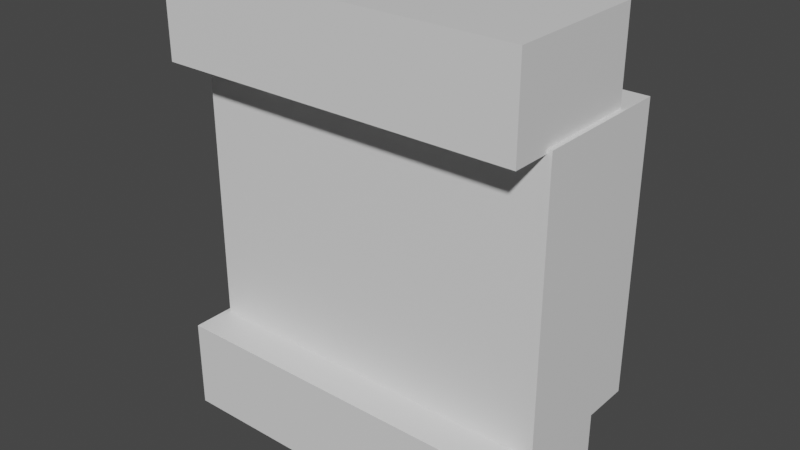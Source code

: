 # Source: Tank_BLENDER_293.blend  (saved by Blender 2.93.21; exported with 4.5.12 LTS)
import bpy
from mathutils import Matrix  # noqa: F401  (used for matrix-valued properties, if any)

bpy.ops.wm.read_factory_settings(use_empty=True)
scene = bpy.context.scene
scene.name = 'Scene'

# ---- collections
col_collection = bpy.data.collections.new('Collection'); scene.collection.children.link(col_collection)

# ---- materials (node trees are filled in below, after node groups)
mat_material = bpy.data.materials.new('Material')
mat_material.use_transparent_shadow = False

# ---- material node trees
mat_material.use_nodes = True; mat_material.node_tree.nodes.clear()
_N = mat_material.node_tree.nodes; _L = mat_material.node_tree.links
n0 = _N.new('ShaderNodeBsdfPrincipled'); n0.name = 'Principled BSDF'; n0.location = (10, 300)
n0.distribution = 'GGX'
n0.subsurface_method = 'BURLEY'
n0.inputs[3].default_value = 1.45
n0.inputs[27].default_value = (0.0, 0.0, 0.0, 1.0)
n0.inputs[28].default_value = 1.0
n1 = _N.new('ShaderNodeOutputMaterial'); n1.name = 'Material Output'; n1.location = (300, 300)
_L.new(n0.outputs[0], n1.inputs[0])
n1.is_active_output = True

# ---- world
world_world = bpy.data.worlds.new('World'); scene.world = world_world
world_world.use_nodes = True; world_world.node_tree.nodes.clear()
_N = world_world.node_tree.nodes; _L = world_world.node_tree.links
n0 = _N.new('ShaderNodeOutputWorld'); n0.name = 'World Output'; n0.location = (300, 300)
n1 = _N.new('ShaderNodeBackground'); n1.name = 'Background'; n1.location = (10, 300)
n1.inputs[0].default_value = (0.05088, 0.05088, 0.05088, 1.0)
_L.new(n1.outputs[0], n0.inputs[0])
n0.is_active_output = True
world_world.color = (0.05088, 0.05088, 0.05088)
world_world.use_sun_shadow = False
world_world.sun_shadow_jitter_overblur = 0.0

# ---- meshes
me_cube_002 = bpy.data.meshes.new('Cube.002')
me_cube_002.from_pydata([(0.2652, -0.3158, -0.1116), (0.2652, -0.3158, 0.07716), (0.2652, 0.3105, -0.1116), (0.2652, 0.3105, 0.07716), (0.4423, -0.3158, -0.1116), (0.4423, -0.3158, 0.07716), (0.4423, 0.3105, -0.1116), (0.4423, 0.3105, 0.07716), (-0.2764, -0.3079, -0.05995), (-0.2764, -0.3079, 0.1288), (-0.2764, 0.3184, -0.05995), (-0.2764, 0.3184, 0.1288), (0.284, -0.3079, -0.05995), (0.284, -0.3079, 0.1288), (0.284, 0.3184, -0.05995), (0.284, 0.3184, 0.1288), (-0.446, -0.3158, -0.1116), (-0.446, -0.3158, 0.07716), (-0.446, 0.3105, -0.1116), (-0.446, 0.3105, 0.07716), (-0.2689, -0.3158, -0.1116), (-0.2689, -0.3158, 0.07716), (-0.2689, 0.3105, -0.1116), (-0.2689, 0.3105, 0.07716)], [], [(0, 1, 3, 2), (2, 3, 7, 6), (6, 7, 5, 4), (4, 5, 1, 0), (2, 6, 4, 0), (7, 3, 1, 5), (8, 9, 11, 10), (10, 11, 15, 14), (14, 15, 13, 12), (12, 13, 9, 8), (10, 14, 12, 8), (15, 11, 9, 13), (16, 17, 19, 18), (18, 19, 23, 22), (22, 23, 21, 20), (20, 21, 17, 16), (18, 22, 20, 16), (23, 19, 17, 21)])
_uv = me_cube_002.uv_layers.new(name='UVMap')
_uv.uv.foreach_set('vector', [0.375, 0.0, 0.625, 0.0, 0.625, 0.25, 0.375, 0.25, 0.375, 0.25, 0.625, 0.25, 0.625, 0.5, 0.375, 0.5, 0.375, 0.5, 0.625, 0.5, 0.625, 0.75, 0.375, 0.75, 0.375, 0.75, 0.625, 0.75, 0.625, 1.0, 0.375, 1.0, 0.125, 0.5, 0.375, 0.5, 0.375, 0.75, 0.125, 0.75, 0.625, 0.5, 0.875, 0.5, 0.875, 0.75, 0.625, 0.75, 0.375, 0.0, 0.625, 0.0, 0.625, 0.25, 0.375, 0.25, 0.375, 0.25, 0.625, 0.25, 0.625, 0.5, 0.375, 0.5, 0.375, 0.5, 0.625, 0.5, 0.625, 0.75, 0.375, 0.75, 0.375, 0.75, 0.625, 0.75, 0.625, 1.0, 0.375, 1.0, 0.125, 0.5, 0.375, 0.5, 0.375, 0.75, 0.125, 0.75, 0.625, 0.5, 0.875, 0.5, 0.875, 0.75, 0.625, 0.75, 0.375, 0.0, 0.625, 0.0, 0.625, 0.25, 0.375, 0.25, 0.375, 0.25, 0.625, 0.25, 0.625, 0.5, 0.375, 0.5, 0.375, 0.5, 0.625, 0.5, 0.625, 0.75, 0.375, 0.75, 0.375, 0.75, 0.625, 0.75, 0.625, 1.0, 0.375, 1.0, 0.125, 0.5, 0.375, 0.5, 0.375, 0.75, 0.125, 0.75, 0.625, 0.5, 0.875, 0.5, 0.875, 0.75, 0.625, 0.75])
me_cube_002.materials.append(mat_material)
me_cube_002.use_remesh_fix_poles = True
me_cube_002.use_remesh_preserve_attributes = False
me_cube_002.update()

# ---- objects
ob_cube_001 = bpy.data.objects.new('Cube.001', me_cube_002)

# ---- transforms, parenting, visibility, modifiers, constraints
ob_cube_001.location = (0.1351, 0.05119, 0.09557)
ob_cube_001.rotation_euler = (-1.571, 4.712, 0.0)
ob_cube_001.scale = (-0.6751, 0.7696, 1.0)

# ---- collection membership
col_collection.objects.link(ob_cube_001)

# ---- scene / render settings (as saved in the file)
scene.frame_start = 1; scene.frame_end = 250; scene.frame_set(1)
scene.render.engine = 'BLENDER_EEVEE_NEXT'
scene.cycles.use_denoising = False
scene.cycles.samples = 128
scene.cycles.sampling_pattern = 'TABULATED_SOBOL'
scene.cycles.use_adaptive_sampling = False
scene.cycles.use_light_tree = False
scene.view_settings.view_transform = 'Filmic'
bpy.context.view_layer.update()

# ---- added for rendering (the .blend has no active camera and no usable light): camera, sun
cam_auto = bpy.data.cameras.new('AutoCamera')
cam_auto.lens = 50.0
cam_auto.sensor_width = 36.0
cam_auto.clip_end = 1000.0
ob_auto_camera = bpy.data.objects.new('AutoCamera', cam_auto)
scene.collection.objects.link(ob_auto_camera)
ob_auto_camera.location = (0.885265, -0.83922, 0.696184)
ob_auto_camera.rotation_euler = (1.09748, -7.21219e-08, 0.694738)
scene.camera = ob_auto_camera
light_auto_sun = bpy.data.lights.new('AutoSun', 'SUN')
light_auto_sun.energy = 3.0
light_auto_sun.angle = 0.0523599
ob_auto_sun = bpy.data.objects.new('AutoSun', light_auto_sun)
scene.collection.objects.link(ob_auto_sun)
ob_auto_sun.rotation_euler = (0.872665, 0.174533, 0.523599)
bpy.context.view_layer.update()
